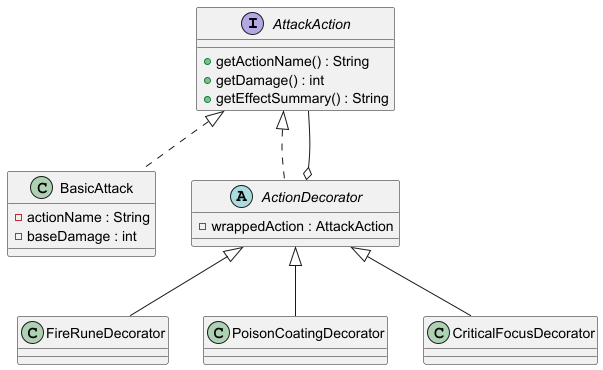

The diagram above was rendered by PlantUML. Its source (embedded in the PNG):
@startuml

interface AttackAction {
    +getActionName() : String
    +getDamage() : int
    +getEffectSummary() : String
}

class BasicAttack {
    -actionName : String
    -baseDamage : int
}

abstract class ActionDecorator {
    -wrappedAction : AttackAction
}

class FireRuneDecorator
class PoisonCoatingDecorator
class CriticalFocusDecorator

AttackAction <|.. BasicAttack
AttackAction <|.. ActionDecorator

ActionDecorator o-- AttackAction

ActionDecorator <|-- FireRuneDecorator
ActionDecorator <|-- PoisonCoatingDecorator
ActionDecorator <|-- CriticalFocusDecorator

@enduml